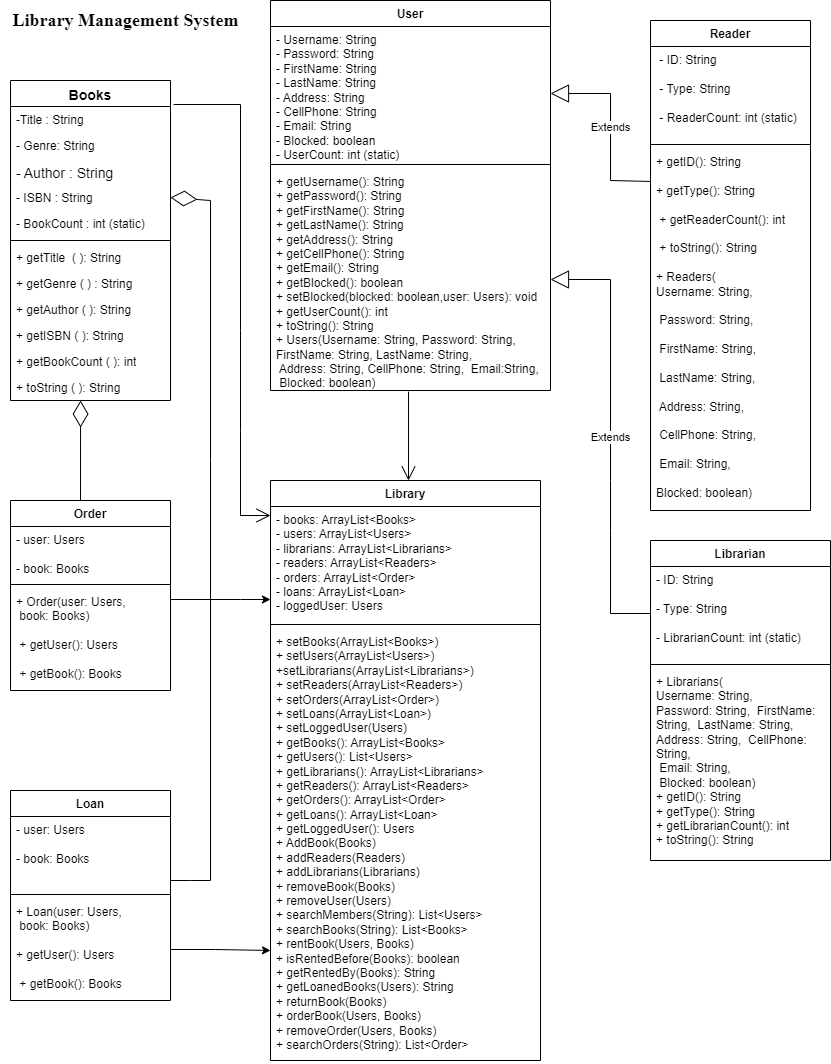

The diagram above was exported from draw.io. Its source (the exported page's mxGraphModel, read from the mxfile embedded in the PNG):
<mxGraphModel dx="2168" dy="2753" grid="1" gridSize="10" guides="1" tooltips="1" connect="1" arrows="1" fold="1" page="1" pageScale="1" pageWidth="850" pageHeight="1100" math="0" shadow="0">
  <root>
    <mxCell id="0" />
    <mxCell id="1" parent="0" />
    <mxCell id="kjXWIoKV1JhJuM0xbLYC-5" value="&lt;font style=&quot;font-size: 14px;&quot;&gt;Books&lt;/font&gt;" style="swimlane;fontStyle=1;align=center;verticalAlign=top;childLayout=stackLayout;horizontal=1;startSize=26;horizontalStack=0;resizeParent=1;resizeParentMax=0;resizeLast=0;collapsible=1;marginBottom=0;whiteSpace=wrap;html=1;" parent="1" vertex="1">
      <mxGeometry x="-840" y="-2120" width="160" height="320" as="geometry" />
    </mxCell>
    <mxCell id="kjXWIoKV1JhJuM0xbLYC-6" value="&lt;font style=&quot;font-size: 12px;&quot;&gt;-Title : String&lt;/font&gt;" style="text;strokeColor=none;fillColor=none;align=left;verticalAlign=top;spacingLeft=4;spacingRight=4;overflow=hidden;rotatable=0;points=[[0,0.5],[1,0.5]];portConstraint=eastwest;whiteSpace=wrap;html=1;" parent="kjXWIoKV1JhJuM0xbLYC-5" vertex="1">
      <mxGeometry y="26" width="160" height="26" as="geometry" />
    </mxCell>
    <mxCell id="kjXWIoKV1JhJuM0xbLYC-30" value="&lt;font style=&quot;&quot;&gt;&lt;font style=&quot;font-size: 12px;&quot;&gt;- Genre: String&lt;br&gt;&lt;/font&gt;&lt;br&gt;&lt;/font&gt;" style="text;strokeColor=none;fillColor=none;align=left;verticalAlign=top;spacingLeft=4;spacingRight=4;overflow=hidden;rotatable=0;points=[[0,0.5],[1,0.5]];portConstraint=eastwest;whiteSpace=wrap;html=1;" parent="kjXWIoKV1JhJuM0xbLYC-5" vertex="1">
      <mxGeometry y="52" width="160" height="26" as="geometry" />
    </mxCell>
    <mxCell id="kjXWIoKV1JhJuM0xbLYC-29" value="&lt;font style=&quot;font-size: 14px;&quot;&gt;- Author :&lt;font style=&quot;&quot;&gt;&amp;nbsp;&lt;/font&gt;String&lt;/font&gt;" style="text;strokeColor=none;fillColor=none;align=left;verticalAlign=top;spacingLeft=4;spacingRight=4;overflow=hidden;rotatable=0;points=[[0,0.5],[1,0.5]];portConstraint=eastwest;whiteSpace=wrap;html=1;" parent="kjXWIoKV1JhJuM0xbLYC-5" vertex="1">
      <mxGeometry y="78" width="160" height="26" as="geometry" />
    </mxCell>
    <mxCell id="kjXWIoKV1JhJuM0xbLYC-28" value="- ISBN : String" style="text;strokeColor=none;fillColor=none;align=left;verticalAlign=top;spacingLeft=4;spacingRight=4;overflow=hidden;rotatable=0;points=[[0,0.5],[1,0.5]];portConstraint=eastwest;whiteSpace=wrap;html=1;" parent="kjXWIoKV1JhJuM0xbLYC-5" vertex="1">
      <mxGeometry y="104" width="160" height="26" as="geometry" />
    </mxCell>
    <mxCell id="kjXWIoKV1JhJuM0xbLYC-27" value="- BookCount : int (static)" style="text;strokeColor=none;fillColor=none;align=left;verticalAlign=top;spacingLeft=4;spacingRight=4;overflow=hidden;rotatable=0;points=[[0,0.5],[1,0.5]];portConstraint=eastwest;whiteSpace=wrap;html=1;" parent="kjXWIoKV1JhJuM0xbLYC-5" vertex="1">
      <mxGeometry y="130" width="160" height="26" as="geometry" />
    </mxCell>
    <mxCell id="kjXWIoKV1JhJuM0xbLYC-7" value="" style="line;strokeWidth=1;fillColor=none;align=left;verticalAlign=middle;spacingTop=-1;spacingLeft=3;spacingRight=3;rotatable=0;labelPosition=right;points=[];portConstraint=eastwest;strokeColor=inherit;" parent="kjXWIoKV1JhJuM0xbLYC-5" vertex="1">
      <mxGeometry y="156" width="160" height="8" as="geometry" />
    </mxCell>
    <mxCell id="kjXWIoKV1JhJuM0xbLYC-8" value="+ getTitle&amp;nbsp; ( ): String" style="text;strokeColor=none;fillColor=none;align=left;verticalAlign=top;spacingLeft=4;spacingRight=4;overflow=hidden;rotatable=0;points=[[0,0.5],[1,0.5]];portConstraint=eastwest;whiteSpace=wrap;html=1;" parent="kjXWIoKV1JhJuM0xbLYC-5" vertex="1">
      <mxGeometry y="164" width="160" height="26" as="geometry" />
    </mxCell>
    <mxCell id="kjXWIoKV1JhJuM0xbLYC-35" value="+ getGenre ( ) : String" style="text;strokeColor=none;fillColor=none;align=left;verticalAlign=top;spacingLeft=4;spacingRight=4;overflow=hidden;rotatable=0;points=[[0,0.5],[1,0.5]];portConstraint=eastwest;whiteSpace=wrap;html=1;" parent="kjXWIoKV1JhJuM0xbLYC-5" vertex="1">
      <mxGeometry y="190" width="160" height="26" as="geometry" />
    </mxCell>
    <mxCell id="kjXWIoKV1JhJuM0xbLYC-34" value="+ getAuthor ( ): String" style="text;strokeColor=none;fillColor=none;align=left;verticalAlign=top;spacingLeft=4;spacingRight=4;overflow=hidden;rotatable=0;points=[[0,0.5],[1,0.5]];portConstraint=eastwest;whiteSpace=wrap;html=1;" parent="kjXWIoKV1JhJuM0xbLYC-5" vertex="1">
      <mxGeometry y="216" width="160" height="26" as="geometry" />
    </mxCell>
    <mxCell id="kjXWIoKV1JhJuM0xbLYC-33" value="+ getISBN ( ): String" style="text;strokeColor=none;fillColor=none;align=left;verticalAlign=top;spacingLeft=4;spacingRight=4;overflow=hidden;rotatable=0;points=[[0,0.5],[1,0.5]];portConstraint=eastwest;whiteSpace=wrap;html=1;" parent="kjXWIoKV1JhJuM0xbLYC-5" vertex="1">
      <mxGeometry y="242" width="160" height="26" as="geometry" />
    </mxCell>
    <mxCell id="kjXWIoKV1JhJuM0xbLYC-32" value="+ getBookCount ( ): int" style="text;strokeColor=none;fillColor=none;align=left;verticalAlign=top;spacingLeft=4;spacingRight=4;overflow=hidden;rotatable=0;points=[[0,0.5],[1,0.5]];portConstraint=eastwest;whiteSpace=wrap;html=1;" parent="kjXWIoKV1JhJuM0xbLYC-5" vertex="1">
      <mxGeometry y="268" width="160" height="26" as="geometry" />
    </mxCell>
    <mxCell id="kjXWIoKV1JhJuM0xbLYC-31" value="+ toString ( ): String" style="text;strokeColor=none;fillColor=none;align=left;verticalAlign=top;spacingLeft=4;spacingRight=4;overflow=hidden;rotatable=0;points=[[0,0.5],[1,0.5]];portConstraint=eastwest;whiteSpace=wrap;html=1;" parent="kjXWIoKV1JhJuM0xbLYC-5" vertex="1">
      <mxGeometry y="294" width="160" height="26" as="geometry" />
    </mxCell>
    <mxCell id="kjXWIoKV1JhJuM0xbLYC-36" value="User" style="swimlane;fontStyle=1;align=center;verticalAlign=top;childLayout=stackLayout;horizontal=1;startSize=26;horizontalStack=0;resizeParent=1;resizeParentMax=0;resizeLast=0;collapsible=1;marginBottom=0;whiteSpace=wrap;html=1;" parent="1" vertex="1">
      <mxGeometry x="-580" y="-2200" width="280" height="390" as="geometry" />
    </mxCell>
    <mxCell id="kjXWIoKV1JhJuM0xbLYC-37" value=" - Username: String&lt;br&gt;- Password: String&amp;nbsp;&lt;br&gt;- FirstName: String&amp;nbsp;&lt;br&gt;- LastName: String&amp;nbsp;&lt;br&gt;- Address: String&amp;nbsp;&amp;nbsp;&lt;br&gt;- CellPhone: String&amp;nbsp;&lt;br&gt;- Email: String&amp;nbsp;&lt;br&gt;- Blocked: boolean&amp;nbsp;&lt;br&gt;- UserCount: int (static)" style="text;strokeColor=none;fillColor=none;align=left;verticalAlign=top;spacingLeft=4;spacingRight=4;overflow=hidden;rotatable=0;points=[[0,0.5],[1,0.5]];portConstraint=eastwest;whiteSpace=wrap;html=1;" parent="kjXWIoKV1JhJuM0xbLYC-36" vertex="1">
      <mxGeometry y="26" width="280" height="134" as="geometry" />
    </mxCell>
    <mxCell id="kjXWIoKV1JhJuM0xbLYC-38" value="" style="line;strokeWidth=1;fillColor=none;align=left;verticalAlign=middle;spacingTop=-1;spacingLeft=3;spacingRight=3;rotatable=0;labelPosition=right;points=[];portConstraint=eastwest;strokeColor=inherit;" parent="kjXWIoKV1JhJuM0xbLYC-36" vertex="1">
      <mxGeometry y="160" width="280" height="8" as="geometry" />
    </mxCell>
    <mxCell id="kjXWIoKV1JhJuM0xbLYC-39" value="+ getUsername(): String&lt;br&gt;+ getPassword(): String&lt;br&gt;+ getFirstName(): String&lt;br&gt;+ getLastName(): String&lt;br&gt;+ getAddress(): String&lt;br&gt;+ getCellPhone(): String &lt;br&gt;+ getEmail(): String&lt;br&gt;+ getBlocked(): boolean&lt;br&gt;+ setBlocked(blocked: boolean,user: Users): void &lt;br&gt;+ getUserCount(): int &lt;br&gt;+ toString(): String &lt;br&gt;+ Users(Username: String,&amp;nbsp;Password: String,&amp;nbsp; &lt;br&gt;FirstName: String,&amp;nbsp;LastName: String,&amp;nbsp; &amp;nbsp; &amp;nbsp; &amp;nbsp; &lt;br&gt;&amp;nbsp;Address: String,&amp;nbsp;CellPhone: String,&amp;nbsp;&amp;nbsp;Email:String,&amp;nbsp;&lt;br&gt;&amp;nbsp;Blocked: boolean)" style="text;strokeColor=none;fillColor=none;align=left;verticalAlign=top;spacingLeft=4;spacingRight=4;overflow=hidden;rotatable=0;points=[[0,0.5],[1,0.5]];portConstraint=eastwest;whiteSpace=wrap;html=1;" parent="kjXWIoKV1JhJuM0xbLYC-36" vertex="1">
      <mxGeometry y="168" width="280" height="222" as="geometry" />
    </mxCell>
    <mxCell id="gpJLVC1cAO7pz3Z6BFlG-1" value="Reader" style="swimlane;fontStyle=1;align=center;verticalAlign=top;childLayout=stackLayout;horizontal=1;startSize=26;horizontalStack=0;resizeParent=1;resizeParentMax=0;resizeLast=0;collapsible=1;marginBottom=0;whiteSpace=wrap;html=1;" parent="1" vertex="1">
      <mxGeometry x="-200" y="-2180" width="160" height="490" as="geometry" />
    </mxCell>
    <mxCell id="gpJLVC1cAO7pz3Z6BFlG-2" value="&amp;nbsp;- ID: String&amp;nbsp;&lt;br&gt;&lt;br&gt;&amp;nbsp;- Type: String&amp;nbsp;&lt;br&gt;&lt;br&gt;&amp;nbsp;- ReaderCount: int (static)" style="text;strokeColor=none;fillColor=none;align=left;verticalAlign=top;spacingLeft=4;spacingRight=4;overflow=hidden;rotatable=0;points=[[0,0.5],[1,0.5]];portConstraint=eastwest;whiteSpace=wrap;html=1;" parent="gpJLVC1cAO7pz3Z6BFlG-1" vertex="1">
      <mxGeometry y="26" width="160" height="94" as="geometry" />
    </mxCell>
    <mxCell id="gpJLVC1cAO7pz3Z6BFlG-3" value="" style="line;strokeWidth=1;fillColor=none;align=left;verticalAlign=middle;spacingTop=-1;spacingLeft=3;spacingRight=3;rotatable=0;labelPosition=right;points=[];portConstraint=eastwest;strokeColor=inherit;" parent="gpJLVC1cAO7pz3Z6BFlG-1" vertex="1">
      <mxGeometry y="120" width="160" height="8" as="geometry" />
    </mxCell>
    <mxCell id="gpJLVC1cAO7pz3Z6BFlG-4" value=" + getID(): String &lt;br&gt;&lt;br&gt;+ getType(): String&amp;nbsp;&lt;br&gt;&lt;br&gt;&amp;nbsp;+ getReaderCount(): int&amp;nbsp;&lt;br&gt;&lt;br&gt;&amp;nbsp;+ toString(): String &lt;br&gt;&lt;br&gt;+ Readers(&lt;br&gt;Username: String,&amp;nbsp;&lt;br&gt;&lt;br&gt;&amp;nbsp;Password: String,&lt;br&gt;&lt;br&gt;&amp;nbsp;FirstName: String,&lt;br&gt;&lt;br&gt;&amp;nbsp;LastName: String,&amp;nbsp;&lt;br&gt;&lt;br&gt;&amp;nbsp;Address: String,&amp;nbsp;&lt;br&gt;&lt;br&gt;&amp;nbsp;CellPhone: String,&amp;nbsp;&lt;br&gt;&lt;br&gt;&amp;nbsp;Email: String, &lt;br&gt;&lt;br&gt;Blocked: boolean)" style="text;strokeColor=none;fillColor=none;align=left;verticalAlign=top;spacingLeft=4;spacingRight=4;overflow=hidden;rotatable=0;points=[[0,0.5],[1,0.5]];portConstraint=eastwest;whiteSpace=wrap;html=1;" parent="gpJLVC1cAO7pz3Z6BFlG-1" vertex="1">
      <mxGeometry y="128" width="160" height="362" as="geometry" />
    </mxCell>
    <mxCell id="gpJLVC1cAO7pz3Z6BFlG-5" value="&lt;font face=&quot;Times New Roman&quot; style=&quot;font-size: 18px;&quot;&gt;&lt;b&gt;Library Management System&lt;/b&gt;&lt;/font&gt;" style="text;html=1;align=center;verticalAlign=middle;resizable=0;points=[];autosize=1;strokeColor=none;fillColor=none;" parent="1" vertex="1">
      <mxGeometry x="-850" y="-2200" width="250" height="40" as="geometry" />
    </mxCell>
    <mxCell id="gpJLVC1cAO7pz3Z6BFlG-8" value="Librarian" style="swimlane;fontStyle=1;align=center;verticalAlign=top;childLayout=stackLayout;horizontal=1;startSize=26;horizontalStack=0;resizeParent=1;resizeParentMax=0;resizeLast=0;collapsible=1;marginBottom=0;whiteSpace=wrap;html=1;" parent="1" vertex="1">
      <mxGeometry x="-200" y="-1660" width="180" height="320" as="geometry" />
    </mxCell>
    <mxCell id="gpJLVC1cAO7pz3Z6BFlG-33" value="- ID: String &lt;br&gt;&lt;br&gt;- Type: String &lt;br&gt;&lt;br&gt;- LibrarianCount: int (static)" style="text;strokeColor=none;fillColor=none;align=left;verticalAlign=top;spacingLeft=4;spacingRight=4;overflow=hidden;rotatable=0;points=[[0,0.5],[1,0.5]];portConstraint=eastwest;whiteSpace=wrap;html=1;" parent="gpJLVC1cAO7pz3Z6BFlG-8" vertex="1">
      <mxGeometry y="26" width="180" height="94" as="geometry" />
    </mxCell>
    <mxCell id="gpJLVC1cAO7pz3Z6BFlG-10" value="" style="line;strokeWidth=1;fillColor=none;align=left;verticalAlign=middle;spacingTop=-1;spacingLeft=3;spacingRight=3;rotatable=0;labelPosition=right;points=[];portConstraint=eastwest;strokeColor=inherit;" parent="gpJLVC1cAO7pz3Z6BFlG-8" vertex="1">
      <mxGeometry y="120" width="180" height="8" as="geometry" />
    </mxCell>
    <mxCell id="gpJLVC1cAO7pz3Z6BFlG-11" value="+ Librarians(&lt;br&gt;Username: String,&lt;br&gt;Password: String,&amp;nbsp; FirstName: String,&amp;nbsp; LastName: String,&amp;nbsp; Address: String,&amp;nbsp; CellPhone: String,&amp;nbsp;&lt;br&gt;&amp;nbsp;Email: String,&amp;nbsp;&lt;br&gt;&amp;nbsp;Blocked: boolean)&lt;br&gt;+ getID(): String&lt;br&gt;+ getType(): String&lt;br&gt;+ getLibrarianCount(): int&amp;nbsp;&lt;br&gt;+ toString(): String  " style="text;strokeColor=none;fillColor=none;align=left;verticalAlign=top;spacingLeft=4;spacingRight=4;overflow=hidden;rotatable=0;points=[[0,0.5],[1,0.5]];portConstraint=eastwest;whiteSpace=wrap;html=1;" parent="gpJLVC1cAO7pz3Z6BFlG-8" vertex="1">
      <mxGeometry y="128" width="180" height="192" as="geometry" />
    </mxCell>
    <mxCell id="gpJLVC1cAO7pz3Z6BFlG-12" value="Order" style="swimlane;fontStyle=1;align=center;verticalAlign=top;childLayout=stackLayout;horizontal=1;startSize=26;horizontalStack=0;resizeParent=1;resizeParentMax=0;resizeLast=0;collapsible=1;marginBottom=0;whiteSpace=wrap;html=1;" parent="1" vertex="1">
      <mxGeometry x="-840" y="-1700" width="160" height="190" as="geometry" />
    </mxCell>
    <mxCell id="gpJLVC1cAO7pz3Z6BFlG-13" value="- user: Users &lt;br&gt;&lt;br&gt;- book: Books " style="text;strokeColor=none;fillColor=none;align=left;verticalAlign=top;spacingLeft=4;spacingRight=4;overflow=hidden;rotatable=0;points=[[0,0.5],[1,0.5]];portConstraint=eastwest;whiteSpace=wrap;html=1;" parent="gpJLVC1cAO7pz3Z6BFlG-12" vertex="1">
      <mxGeometry y="26" width="160" height="54" as="geometry" />
    </mxCell>
    <mxCell id="gpJLVC1cAO7pz3Z6BFlG-14" value="" style="line;strokeWidth=1;fillColor=none;align=left;verticalAlign=middle;spacingTop=-1;spacingLeft=3;spacingRight=3;rotatable=0;labelPosition=right;points=[];portConstraint=eastwest;strokeColor=inherit;" parent="gpJLVC1cAO7pz3Z6BFlG-12" vertex="1">
      <mxGeometry y="80" width="160" height="8" as="geometry" />
    </mxCell>
    <mxCell id="gpJLVC1cAO7pz3Z6BFlG-15" value=" + Order(user: Users,&amp;nbsp;&lt;br&gt;&amp;nbsp;book: Books)&amp;nbsp;&lt;br&gt;&lt;br&gt;&amp;nbsp;+ getUser(): Users&amp;nbsp;&lt;br&gt;&lt;br&gt;&amp;nbsp;+ getBook(): Books" style="text;strokeColor=none;fillColor=none;align=left;verticalAlign=top;spacingLeft=4;spacingRight=4;overflow=hidden;rotatable=0;points=[[0,0.5],[1,0.5]];portConstraint=eastwest;whiteSpace=wrap;html=1;" parent="gpJLVC1cAO7pz3Z6BFlG-12" vertex="1">
      <mxGeometry y="88" width="160" height="102" as="geometry" />
    </mxCell>
    <mxCell id="oDUbQEL8Vwi2VXwCxPBb-9" value="" style="endArrow=diamondThin;endFill=0;endSize=24;html=1;rounded=0;entryX=0.438;entryY=1;entryDx=0;entryDy=0;entryPerimeter=0;" edge="1" parent="gpJLVC1cAO7pz3Z6BFlG-12" target="kjXWIoKV1JhJuM0xbLYC-31">
      <mxGeometry width="160" relative="1" as="geometry">
        <mxPoint x="70" as="sourcePoint" />
        <mxPoint x="230" as="targetPoint" />
      </mxGeometry>
    </mxCell>
    <mxCell id="gpJLVC1cAO7pz3Z6BFlG-16" value="Loan" style="swimlane;fontStyle=1;align=center;verticalAlign=top;childLayout=stackLayout;horizontal=1;startSize=26;horizontalStack=0;resizeParent=1;resizeParentMax=0;resizeLast=0;collapsible=1;marginBottom=0;whiteSpace=wrap;html=1;" parent="1" vertex="1">
      <mxGeometry x="-840" y="-1410" width="160" height="210" as="geometry" />
    </mxCell>
    <mxCell id="gpJLVC1cAO7pz3Z6BFlG-17" value="- user: Users&amp;nbsp;&lt;br&gt;&lt;br&gt;- book: Books" style="text;strokeColor=none;fillColor=none;align=left;verticalAlign=top;spacingLeft=4;spacingRight=4;overflow=hidden;rotatable=0;points=[[0,0.5],[1,0.5]];portConstraint=eastwest;whiteSpace=wrap;html=1;" parent="gpJLVC1cAO7pz3Z6BFlG-16" vertex="1">
      <mxGeometry y="26" width="160" height="74" as="geometry" />
    </mxCell>
    <mxCell id="gpJLVC1cAO7pz3Z6BFlG-18" value="" style="line;strokeWidth=1;fillColor=none;align=left;verticalAlign=middle;spacingTop=-1;spacingLeft=3;spacingRight=3;rotatable=0;labelPosition=right;points=[];portConstraint=eastwest;strokeColor=inherit;" parent="gpJLVC1cAO7pz3Z6BFlG-16" vertex="1">
      <mxGeometry y="100" width="160" height="8" as="geometry" />
    </mxCell>
    <mxCell id="gpJLVC1cAO7pz3Z6BFlG-19" value="+ Loan(user: Users,&amp;nbsp;&lt;br&gt;&amp;nbsp;book: Books) &lt;br&gt;&lt;br&gt;+ getUser(): Users&amp;nbsp;&lt;br&gt;&lt;br&gt;&amp;nbsp;+ getBook(): Books" style="text;strokeColor=none;fillColor=none;align=left;verticalAlign=top;spacingLeft=4;spacingRight=4;overflow=hidden;rotatable=0;points=[[0,0.5],[1,0.5]];portConstraint=eastwest;whiteSpace=wrap;html=1;" parent="gpJLVC1cAO7pz3Z6BFlG-16" vertex="1">
      <mxGeometry y="108" width="160" height="102" as="geometry" />
    </mxCell>
    <mxCell id="gpJLVC1cAO7pz3Z6BFlG-21" value="Library" style="swimlane;fontStyle=1;align=center;verticalAlign=top;childLayout=stackLayout;horizontal=1;startSize=26;horizontalStack=0;resizeParent=1;resizeParentMax=0;resizeLast=0;collapsible=1;marginBottom=0;whiteSpace=wrap;html=1;" parent="1" vertex="1">
      <mxGeometry x="-580" y="-1720" width="270" height="580" as="geometry" />
    </mxCell>
    <mxCell id="gpJLVC1cAO7pz3Z6BFlG-22" value="- books: ArrayList&amp;lt;Books&amp;gt;&lt;br&gt;- users: ArrayList&amp;lt;Users&amp;gt;&lt;br&gt;- librarians: ArrayList&amp;lt;Librarians&amp;gt;&lt;br&gt;- readers: ArrayList&amp;lt;Readers&amp;gt;&lt;br&gt;- orders: ArrayList&amp;lt;Order&amp;gt;&amp;nbsp;&lt;br&gt;- loans: ArrayList&amp;lt;Loan&amp;gt;&lt;br&gt;- loggedUser: Users  " style="text;strokeColor=none;fillColor=none;align=left;verticalAlign=top;spacingLeft=4;spacingRight=4;overflow=hidden;rotatable=0;points=[[0,0.5],[1,0.5]];portConstraint=eastwest;whiteSpace=wrap;html=1;" parent="gpJLVC1cAO7pz3Z6BFlG-21" vertex="1">
      <mxGeometry y="26" width="270" height="114" as="geometry" />
    </mxCell>
    <mxCell id="gpJLVC1cAO7pz3Z6BFlG-23" value="" style="line;strokeWidth=1;fillColor=none;align=left;verticalAlign=middle;spacingTop=-1;spacingLeft=3;spacingRight=3;rotatable=0;labelPosition=right;points=[];portConstraint=eastwest;strokeColor=inherit;" parent="gpJLVC1cAO7pz3Z6BFlG-21" vertex="1">
      <mxGeometry y="140" width="270" height="8" as="geometry" />
    </mxCell>
    <mxCell id="gpJLVC1cAO7pz3Z6BFlG-24" value="+ setBooks(ArrayList&amp;lt;Books&amp;gt;)&lt;br&gt;+ setUsers(ArrayList&amp;lt;Users&amp;gt;)&lt;br&gt;+setLibrarians(ArrayList&amp;lt;Librarians&amp;gt;)&lt;br&gt;+ setReaders(ArrayList&amp;lt;Readers&amp;gt;)&lt;br&gt;+ setOrders(ArrayList&amp;lt;Order&amp;gt;)&lt;br&gt;+ setLoans(ArrayList&amp;lt;Loan&amp;gt;)&lt;br&gt;+ setLoggedUser(Users)&lt;br&gt;+ getBooks(): ArrayList&amp;lt;Books&amp;gt;&lt;br&gt;+ getUsers(): List&amp;lt;Users&amp;gt;&lt;br&gt;+ getLibrarians(): ArrayList&amp;lt;Librarians&amp;gt;&lt;br&gt;+ getReaders(): ArrayList&amp;lt;Readers&amp;gt;&lt;br&gt;+ getOrders(): ArrayList&amp;lt;Order&amp;gt;&lt;br&gt;+ getLoans(): ArrayList&amp;lt;Loan&amp;gt; &lt;br&gt;+ getLoggedUser(): Users &lt;br&gt;+ AddBook(Books)&lt;br&gt;+ addReaders(Readers) &lt;br&gt;+ addLibrarians(Librarians) &lt;br&gt;+ removeBook(Books) &lt;br&gt;+ removeUser(Users) &lt;br&gt;+ searchMembers(String): List&amp;lt;Users&amp;gt; &lt;br&gt;+ searchBooks(String): List&amp;lt;Books&amp;gt;&lt;br&gt;+ rentBook(Users, Books) &lt;br&gt;+ isRentedBefore(Books): boolean &lt;br&gt;+ getRentedBy(Books): String &lt;br&gt;+ getLoanedBooks(Users): String &lt;br&gt;+ returnBook(Books)&lt;br&gt;+ orderBook(Users, Books) &lt;br&gt;+ removeOrder(Users, Books) &lt;br&gt;+ searchOrders(String): List&amp;lt;Order&amp;gt;" style="text;strokeColor=none;fillColor=none;align=left;verticalAlign=top;spacingLeft=4;spacingRight=4;overflow=hidden;rotatable=0;points=[[0,0.5],[1,0.5]];portConstraint=eastwest;whiteSpace=wrap;html=1;" parent="gpJLVC1cAO7pz3Z6BFlG-21" vertex="1">
      <mxGeometry y="148" width="270" height="432" as="geometry" />
    </mxCell>
    <mxCell id="gpJLVC1cAO7pz3Z6BFlG-50" value="" style="endArrow=open;endFill=1;endSize=12;html=1;rounded=0;exitX=1.019;exitY=-0.077;exitDx=0;exitDy=0;entryX=0;entryY=0.079;entryDx=0;entryDy=0;entryPerimeter=0;exitPerimeter=0;" parent="1" source="kjXWIoKV1JhJuM0xbLYC-6" edge="1" target="gpJLVC1cAO7pz3Z6BFlG-22">
      <mxGeometry width="160" relative="1" as="geometry">
        <mxPoint x="-320" y="-1870" as="sourcePoint" />
        <mxPoint x="-580" y="-2160" as="targetPoint" />
        <Array as="points">
          <mxPoint x="-610" y="-2096" />
          <mxPoint x="-610" y="-1870" />
          <mxPoint x="-610" y="-1770" />
          <mxPoint x="-610" y="-1685" />
        </Array>
      </mxGeometry>
    </mxCell>
    <mxCell id="gpJLVC1cAO7pz3Z6BFlG-52" value="Extends" style="endArrow=block;endSize=16;endFill=0;html=1;rounded=0;entryX=1;entryY=0.5;entryDx=0;entryDy=0;exitX=0;exitY=0.5;exitDx=0;exitDy=0;" parent="1" source="gpJLVC1cAO7pz3Z6BFlG-33" target="kjXWIoKV1JhJuM0xbLYC-39" edge="1">
      <mxGeometry width="160" relative="1" as="geometry">
        <mxPoint x="-120" y="-1670" as="sourcePoint" />
        <mxPoint x="-150" y="-1820" as="targetPoint" />
        <Array as="points">
          <mxPoint x="-240" y="-1587" />
          <mxPoint x="-240" y="-1670" />
          <mxPoint x="-240" y="-1720" />
          <mxPoint x="-240" y="-1921" />
        </Array>
      </mxGeometry>
    </mxCell>
    <mxCell id="gpJLVC1cAO7pz3Z6BFlG-53" value="Extends" style="endArrow=block;endSize=16;endFill=0;html=1;rounded=0;exitX=-0.003;exitY=0.091;exitDx=0;exitDy=0;exitPerimeter=0;entryX=1;entryY=0.5;entryDx=0;entryDy=0;" parent="1" source="gpJLVC1cAO7pz3Z6BFlG-4" target="kjXWIoKV1JhJuM0xbLYC-37" edge="1">
      <mxGeometry width="160" relative="1" as="geometry">
        <mxPoint x="-310" y="-1640" as="sourcePoint" />
        <mxPoint x="-150" y="-1640" as="targetPoint" />
        <Array as="points">
          <mxPoint x="-240" y="-2020" />
          <mxPoint x="-240" y="-2107" />
        </Array>
      </mxGeometry>
    </mxCell>
    <mxCell id="gpJLVC1cAO7pz3Z6BFlG-54" value="" style="endArrow=open;endFill=1;endSize=12;html=1;rounded=0;exitX=0.493;exitY=1.005;exitDx=0;exitDy=0;exitPerimeter=0;" parent="1" source="kjXWIoKV1JhJuM0xbLYC-39" edge="1">
      <mxGeometry width="160" relative="1" as="geometry">
        <mxPoint x="-445.68" y="-1723.77" as="sourcePoint" />
        <mxPoint x="-442" y="-1720" as="targetPoint" />
      </mxGeometry>
    </mxCell>
    <mxCell id="oDUbQEL8Vwi2VXwCxPBb-5" style="edgeStyle=orthogonalEdgeStyle;rounded=0;orthogonalLoop=1;jettySize=auto;html=1;exitX=1;exitY=0.5;exitDx=0;exitDy=0;" edge="1" parent="1" source="gpJLVC1cAO7pz3Z6BFlG-19">
      <mxGeometry relative="1" as="geometry">
        <mxPoint x="-580" y="-1250" as="targetPoint" />
        <Array as="points">
          <mxPoint x="-635" y="-1251" />
          <mxPoint x="-584" y="-1250" />
        </Array>
      </mxGeometry>
    </mxCell>
    <mxCell id="oDUbQEL8Vwi2VXwCxPBb-6" style="edgeStyle=orthogonalEdgeStyle;rounded=0;orthogonalLoop=1;jettySize=auto;html=1;exitX=1;exitY=0.5;exitDx=0;exitDy=0;" edge="1" parent="1" source="gpJLVC1cAO7pz3Z6BFlG-15" target="gpJLVC1cAO7pz3Z6BFlG-22">
      <mxGeometry relative="1" as="geometry">
        <Array as="points">
          <mxPoint x="-610" y="-1601" />
          <mxPoint x="-610" y="-1601" />
        </Array>
      </mxGeometry>
    </mxCell>
    <mxCell id="oDUbQEL8Vwi2VXwCxPBb-10" value="" style="endArrow=diamondThin;endFill=0;endSize=24;html=1;rounded=0;entryX=1;entryY=0.5;entryDx=0;entryDy=0;" edge="1" parent="1" target="kjXWIoKV1JhJuM0xbLYC-28">
      <mxGeometry width="160" relative="1" as="geometry">
        <mxPoint x="-680" y="-1320" as="sourcePoint" />
        <mxPoint x="-750" y="-2130" as="targetPoint" />
        <Array as="points">
          <mxPoint x="-660" y="-1320" />
          <mxPoint x="-640" y="-1320" />
          <mxPoint x="-640" y="-1740" />
          <mxPoint x="-640" y="-2000" />
        </Array>
      </mxGeometry>
    </mxCell>
  </root>
</mxGraphModel>